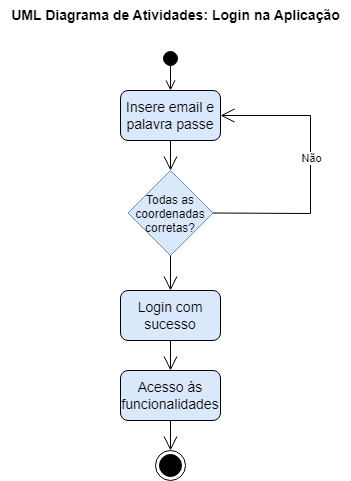

The diagram above was exported from draw.io. Its source (the exported page's mxGraphModel, read from the mxfile embedded in the PNG):
<mxGraphModel dx="1422" dy="772" grid="1" gridSize="10" guides="1" tooltips="1" connect="1" arrows="1" fold="1" page="1" pageScale="1" pageWidth="850" pageHeight="1100" background="none" math="0" shadow="0">
  <root>
    <mxCell id="0" />
    <mxCell id="1" parent="0" />
    <mxCell id="RXnQyRWxrZqydYV__CkS-1" value="&lt;font style=&quot;font-size: 14px;&quot;&gt;&lt;b&gt;UML Diagrama de Atividades: Login na Aplicação&lt;/b&gt;&lt;/font&gt;" style="text;html=1;align=center;verticalAlign=middle;resizable=0;points=[];autosize=1;strokeColor=none;fillColor=none;" parent="1" vertex="1">
      <mxGeometry x="240" y="10" width="350" height="30" as="geometry" />
    </mxCell>
    <mxCell id="RXnQyRWxrZqydYV__CkS-2" value="" style="html=1;verticalAlign=bottom;startArrow=circle;startFill=1;endArrow=open;startSize=6;endSize=8;rounded=0;fontSize=14;entryX=0.5;entryY=0;entryDx=0;entryDy=0;" parent="1" edge="1" target="RXnQyRWxrZqydYV__CkS-3">
      <mxGeometry width="80" relative="1" as="geometry">
        <mxPoint x="410" y="60" as="sourcePoint" />
        <mxPoint x="409.5" y="80" as="targetPoint" />
      </mxGeometry>
    </mxCell>
    <mxCell id="RXnQyRWxrZqydYV__CkS-3" value="Insere email e palavra passe" style="rounded=1;html=1;labelBackgroundColor=none;fontSize=14;fillColor=#dae8fc;strokeColor=#000000;gradientColor=none;fillStyle=auto;whiteSpace=wrap;" parent="1" vertex="1">
      <mxGeometry x="360" y="100" width="100" height="50" as="geometry" />
    </mxCell>
    <mxCell id="NL1XHOgI5TnzSmJ0Iui9-2" value="" style="endArrow=open;endFill=1;endSize=12;html=1;rounded=0;exitX=0.5;exitY=1;exitDx=0;exitDy=0;entryX=0.5;entryY=0;entryDx=0;entryDy=0;" parent="1" source="RXnQyRWxrZqydYV__CkS-3" target="NL1XHOgI5TnzSmJ0Iui9-11" edge="1">
      <mxGeometry width="160" relative="1" as="geometry">
        <mxPoint x="260" y="460" as="sourcePoint" />
        <mxPoint x="410" y="188" as="targetPoint" />
      </mxGeometry>
    </mxCell>
    <mxCell id="NL1XHOgI5TnzSmJ0Iui9-11" value="Todas as &#10;coordenadas &#10;corretas?" style="rhombus;fillColor=#dae8fc;strokeColor=#6c8ebf;" parent="1" vertex="1">
      <mxGeometry x="367.5" y="180" width="85" height="85" as="geometry" />
    </mxCell>
    <mxCell id="NL1XHOgI5TnzSmJ0Iui9-13" value="" style="endArrow=open;endFill=1;endSize=12;html=1;rounded=0;fontSize=14;entryX=1;entryY=0.5;entryDx=0;entryDy=0;exitX=1;exitY=0.5;exitDx=0;exitDy=0;" parent="1" source="NL1XHOgI5TnzSmJ0Iui9-11" target="RXnQyRWxrZqydYV__CkS-3" edge="1">
      <mxGeometry width="160" relative="1" as="geometry">
        <mxPoint x="559.96" y="203" as="sourcePoint" />
        <mxPoint x="560" y="250" as="targetPoint" />
        <Array as="points">
          <mxPoint x="550" y="223" />
          <mxPoint x="550" y="125" />
        </Array>
      </mxGeometry>
    </mxCell>
    <mxCell id="NL1XHOgI5TnzSmJ0Iui9-14" value="Não" style="edgeLabel;html=1;align=center;verticalAlign=middle;resizable=0;points=[];" parent="NL1XHOgI5TnzSmJ0Iui9-13" connectable="0" vertex="1">
      <mxGeometry x="0.0727" relative="1" as="geometry">
        <mxPoint as="offset" />
      </mxGeometry>
    </mxCell>
    <mxCell id="NL1XHOgI5TnzSmJ0Iui9-15" value="Login com sucesso" style="rounded=1;html=1;labelBackgroundColor=none;fontSize=14;fillColor=#dae8fc;strokeColor=#000000;gradientColor=none;fillStyle=auto;whiteSpace=wrap;" parent="1" vertex="1">
      <mxGeometry x="360" y="300" width="100" height="50" as="geometry" />
    </mxCell>
    <mxCell id="NL1XHOgI5TnzSmJ0Iui9-16" value="" style="endArrow=open;endFill=1;endSize=12;html=1;rounded=0;fontSize=14;entryX=0.5;entryY=0;entryDx=0;entryDy=0;exitX=0.5;exitY=1;exitDx=0;exitDy=0;" parent="1" source="NL1XHOgI5TnzSmJ0Iui9-11" target="NL1XHOgI5TnzSmJ0Iui9-15" edge="1">
      <mxGeometry width="160" relative="1" as="geometry">
        <mxPoint x="420" y="335" as="sourcePoint" />
        <mxPoint x="420" y="380" as="targetPoint" />
      </mxGeometry>
    </mxCell>
    <mxCell id="NL1XHOgI5TnzSmJ0Iui9-17" value="Acesso às funcionalidades" style="rounded=1;html=1;labelBackgroundColor=none;fontSize=14;fillColor=#dae8fc;strokeColor=#000000;gradientColor=none;fillStyle=auto;whiteSpace=wrap;" parent="1" vertex="1">
      <mxGeometry x="360" y="380" width="100" height="50" as="geometry" />
    </mxCell>
    <mxCell id="NL1XHOgI5TnzSmJ0Iui9-18" value="" style="endArrow=open;endFill=1;endSize=12;html=1;rounded=0;fontSize=14;entryX=0.5;entryY=0;entryDx=0;entryDy=0;exitX=0.5;exitY=1;exitDx=0;exitDy=0;" parent="1" target="NL1XHOgI5TnzSmJ0Iui9-17" edge="1" source="NL1XHOgI5TnzSmJ0Iui9-15">
      <mxGeometry width="160" relative="1" as="geometry">
        <mxPoint x="410" y="370" as="sourcePoint" />
        <mxPoint x="420" y="295" as="targetPoint" />
      </mxGeometry>
    </mxCell>
    <mxCell id="NL1XHOgI5TnzSmJ0Iui9-19" value="" style="ellipse;html=1;shape=endState;fillColor=strokeColor;" parent="1" vertex="1">
      <mxGeometry x="395" y="460" width="30" height="30" as="geometry" />
    </mxCell>
    <mxCell id="NL1XHOgI5TnzSmJ0Iui9-20" value="" style="endArrow=open;endFill=1;endSize=12;html=1;rounded=0;fontSize=14;exitX=0.5;exitY=1;exitDx=0;exitDy=0;" parent="1" source="NL1XHOgI5TnzSmJ0Iui9-17" target="NL1XHOgI5TnzSmJ0Iui9-19" edge="1">
      <mxGeometry width="160" relative="1" as="geometry">
        <mxPoint x="420" y="380" as="sourcePoint" />
        <mxPoint x="420" y="425" as="targetPoint" />
      </mxGeometry>
    </mxCell>
  </root>
</mxGraphModel>